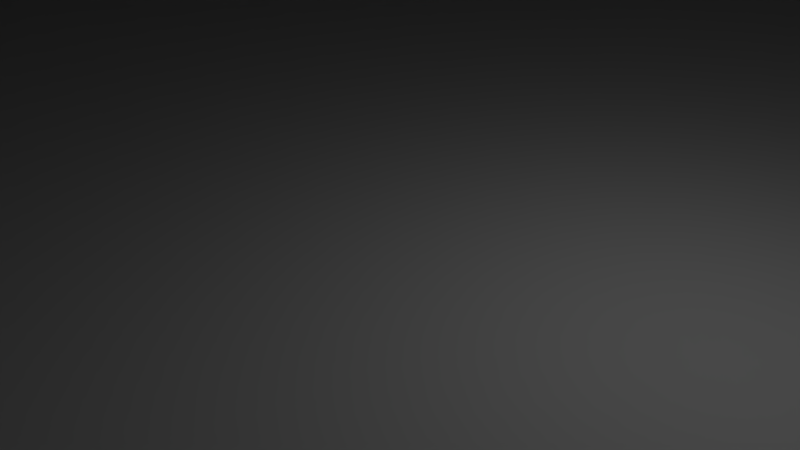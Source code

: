 # Source: champignon012.blend  (saved by Blender 2.69.0; exported with 4.5.12 LTS)
import bpy
from mathutils import Matrix  # noqa: F401  (used for matrix-valued properties, if any)

bpy.ops.wm.read_factory_settings(use_empty=True)
scene = bpy.context.scene
scene.name = 'Scene'

# ---- collections
col_collection_1 = bpy.data.collections.new('Collection 1'); scene.collection.children.link(col_collection_1)

# ---- materials (node trees are filled in below, after node groups)
mat_marron_orange = bpy.data.materials.new('marron_orange')
mat_marron_orange.alpha_threshold = 0.0
mat_marron_orange.use_transparent_shadow = False
mat_marron_orange.roughness = 0.5
mat_marron_orange.line_color = (0.0, 0.0, 0.0, 1.0)
mat_material_001 = bpy.data.materials.new('Material.001')
mat_material_001.alpha_threshold = 0.0
mat_material_001.use_transparent_shadow = False
mat_material_001.roughness = 0.5
mat_material_001.line_color = (0.0, 0.0, 0.0, 1.0)

# ---- material node trees

# ---- world
world_world = bpy.data.worlds.new('World'); scene.world = world_world
world_world.color = (0.05088, 0.05088, 0.05088)
world_world.use_sun_shadow = False
world_world.sun_shadow_jitter_overblur = 0.0
world_world.cycles.sampling_method = 'MANUAL'
world_world.cycles.sample_map_resolution = 256

# ---- cameras
cam_camera = bpy.data.cameras.new('Camera')
cam_camera.clip_end = 100.0
cam_camera.lens = 35.0
cam_camera.sensor_width = 32.0
cam_camera.sensor_height = 18.0
cam_camera.ortho_scale = 7.314
cam_camera.dof.focus_distance = 0.0
cam_camera.dof.aperture_fstop = 128.0

# ---- lights
light_lamp_001 = bpy.data.lights.new('Lamp.001', 'POINT')
light_lamp_001.transmission_factor = 0.0
light_lamp_001.cutoff_distance = 30.0
light_lamp_001.energy = 100.0
light_lamp_001.shadow_buffer_clip_start = 1.001
light_lamp_001.shadow_soft_size = 0.1
light_lamp_001.shadow_maximum_resolution = 0.006
light_lamp_001.use_absolute_resolution = True
light_lamp_001.cycles.use_multiple_importance_sampling = False
light_lamp = bpy.data.lights.new('Lamp', 'POINT')
light_lamp.transmission_factor = 0.0
light_lamp.cutoff_distance = 30.0
light_lamp.energy = 100.0
light_lamp.shadow_buffer_clip_start = 1.001
light_lamp.shadow_soft_size = 0.1
light_lamp.shadow_maximum_resolution = 0.006
light_lamp.use_absolute_resolution = True
light_lamp.cycles.use_multiple_importance_sampling = False

# ---- meshes
me_cube = bpy.data.meshes.new('Cube')
me_cube.from_pydata([(0.0, 3.557, 3.193), (0.694, 3.489, 3.193), (1.361, 3.287, 3.193), (1.976, 2.958, 3.193), (2.515, 2.515, 3.193), (2.958, 1.976, 3.193), (3.287, 1.361, 3.193), (3.489, 0.694, 3.193), (3.557, 2.686e-07, 3.193), (3.489, -0.694, 3.193), (3.287, -1.361, 3.193), (2.958, -1.976, 3.193), (2.515, -2.515, 3.193), (1.976, -2.958, 3.193), (1.361, -3.287, 3.193), (2.467e-07, 2.509, 6.888), (0.694, -3.489, 3.193), (-1.159e-06, -3.557, 3.193), (-0.694, -3.489, 3.193), (-1.361, -3.287, 3.193), (-1.976, -2.958, 3.193), (-2.515, -2.515, 3.193), (-2.958, -1.976, 3.193), (-3.287, -1.361, 3.193), (-3.489, -0.694, 3.193), (-3.557, 3.435e-06, 3.193), (-3.489, 0.694, 3.193), (-3.287, 1.361, 3.193), (-2.958, 1.976, 3.193), (-2.515, 2.515, 3.193), (-1.976, 2.958, 3.193), (-1.361, 3.287, 3.193), (-0.694, 3.489, 3.193), (5.304e-08, 3.068, 3.389), (0.5985, 3.009, 3.389), (1.174, 2.834, 3.389), (1.704, 2.551, 3.389), (2.169, 2.169, 3.389), (2.551, 1.704, 3.389), (2.834, 1.174, 3.389), (3.009, 0.5985, 3.389), (3.068, 3.627e-07, 3.389), (3.009, -0.5985, 3.389), (2.834, -1.174, 3.389), (2.551, -1.704, 3.389), (2.169, -2.169, 3.389), (1.704, -2.551, 3.389), (1.174, -2.834, 3.389), (0.5985, -3.009, 3.389), (-9.466e-07, -3.068, 3.389), (-0.5985, -3.009, 3.389), (-1.174, -2.834, 3.389), (-1.704, -2.551, 3.389), (-2.169, -2.169, 3.389), (-2.551, -1.704, 3.389), (-2.834, -1.174, 3.389), (-3.009, -0.5985, 3.389), (-3.068, 3.093e-06, 3.389), (-3.009, 0.5985, 3.389), (-2.834, 1.174, 3.389), (-2.551, 1.704, 3.389), (-2.169, 2.169, 3.389), (-1.704, 2.551, 3.389), (-1.174, 2.834, 3.389), (-0.5985, 3.009, 3.389), (1.76e-07, 6.758e-07, 5.912), (1.76e-07, 1.218, 5.912), (0.2376, 1.195, 5.912), (0.4661, 1.125, 5.912), (0.6767, 1.013, 5.912), (0.8613, 0.8613, 5.912), (1.013, 0.6767, 5.912), (1.125, 0.4661, 5.912), (1.195, 0.2376, 5.912), (1.218, 7.677e-07, 5.912), (1.195, -0.2376, 5.912), (1.125, -0.4661, 5.912), (1.013, -0.6767, 5.912), (0.8613, -0.8613, 5.912), (0.6767, -1.013, 5.912), (0.4661, -1.125, 5.912), (0.2376, -1.195, 5.912), (-2.209e-07, -1.218, 5.912), (-0.2376, -1.195, 5.912), (-0.4661, -1.125, 5.912), (-0.6767, -1.013, 5.912), (-0.8613, -0.8613, 5.912), (-1.013, -0.6767, 5.912), (-1.125, -0.4661, 5.912), (-1.195, -0.2376, 5.912), (-1.218, 1.852e-06, 5.912), (-1.195, 0.2376, 5.912), (-1.125, 0.4661, 5.912), (-1.013, 0.6767, 5.912), (-0.8613, 0.8613, 5.912), (-0.6767, 1.013, 5.912), (-0.4661, 1.125, 5.912), (-0.2376, 1.195, 5.912), (1.894e-07, 3.1, 6.206), (0.6049, 3.041, 6.206), (1.186, 2.864, 6.206), (1.723, 2.578, 6.206), (2.192, 2.192, 6.206), (2.578, 1.723, 6.206), (2.864, 1.186, 6.206), (3.041, 0.6049, 6.206), (3.1, 6.958e-07, 6.206), (3.041, -0.6049, 6.206), (2.864, -1.186, 6.206), (2.578, -1.723, 6.206), (2.192, -2.192, 6.206), (1.723, -2.578, 6.206), (1.186, -2.864, 6.206), (0.6049, -3.041, 6.206), (-8.209e-07, -3.1, 6.206), (-0.6049, -3.041, 6.206), (-1.186, -2.864, 6.206), (-1.723, -2.578, 6.206), (-2.192, -2.192, 6.206), (-2.578, -1.723, 6.206), (-2.864, -1.186, 6.206), (-3.041, -0.6049, 6.206), (-3.1, 3.456e-06, 6.206), (-3.041, 0.6049, 6.206), (-2.864, 1.186, 6.206), (-2.578, 1.723, 6.206), (-2.192, 2.192, 6.206), (-1.722, 2.578, 6.206), (-1.186, 2.864, 6.206), (-0.6049, 3.041, 6.206), (0.4895, 2.461, 6.888), (0.9602, 2.318, 6.888), (1.394, 2.086, 6.888), (1.774, 1.774, 6.888), (2.086, 1.394, 6.888), (2.318, 0.9602, 6.888), (2.461, 0.4895, 6.888), (2.509, 1.333e-06, 6.888), (2.461, -0.4895, 6.888), (2.318, -0.9602, 6.888), (2.086, -1.394, 6.888), (1.774, -1.774, 6.888), (1.394, -2.086, 6.888), (0.9602, -2.318, 6.888), (0.4895, -2.461, 6.888), (-5.709e-07, -2.509, 6.888), (-0.4895, -2.461, 6.888), (-0.9602, -2.318, 6.888), (-1.394, -2.086, 6.888), (-1.774, -1.774, 6.888), (-2.086, -1.394, 6.888), (-2.318, -0.9602, 6.888), (-2.461, -0.4895, 6.888), (-2.509, 3.566e-06, 6.888), (-2.461, 0.4895, 6.888), (-2.318, 0.9602, 6.888), (-2.086, 1.394, 6.888), (-1.774, 1.774, 6.888), (-1.394, 2.086, 6.888), (-0.9602, 2.318, 6.888), (-0.4895, 2.461, 6.888), (3.426e-07, 1.176, 7.623), (0.2295, 1.154, 7.623), (0.4501, 1.087, 7.623), (0.6534, 0.9779, 7.623), (0.8317, 0.8317, 7.623), (0.9779, 0.6534, 7.623), (1.087, 0.4501, 7.623), (1.154, 0.2295, 7.623), (1.176, 1.697e-06, 7.623), (1.154, -0.2295, 7.623), (1.087, -0.4501, 7.623), (0.9779, -0.6534, 7.623), (0.8317, -0.8317, 7.623), (0.6534, -0.9779, 7.623), (0.4501, -1.087, 7.623), (3.426e-07, 1.725e-06, 8.157), (0.2295, -1.154, 7.623), (-4.062e-08, -1.176, 7.623), (-0.2295, -1.154, 7.623), (-0.4501, -1.087, 7.623), (-0.6534, -0.9779, 7.623), (-0.8317, -0.8317, 7.623), (-0.9779, -0.6534, 7.623), (-1.087, -0.4501, 7.623), (-1.154, -0.2295, 7.623), (-1.176, 2.744e-06, 7.623), (-1.154, 0.2295, 7.623), (-1.087, 0.4501, 7.623), (-0.9779, 0.6534, 7.623), (-0.8317, 0.8317, 7.623), (-0.6534, 0.9779, 7.623), (-0.4501, 1.087, 7.623), (-0.2295, 1.154, 7.623), (-2.967, 0.0, 0.0), (-1.859, 0.0, 0.3569), (-0.9502, -6.485e-08, 0.9043), (-0.6402, -4.262e-07, 1.883), (-0.466, -3.816e-07, 6.0), (-2.91, 0.5789, 0.0), (-1.823, 0.3626, 0.3569), (-0.932, 0.1854, 0.9043), (-0.6279, 0.1249, 1.883), (-0.457, 0.0909, 6.0), (-2.742, 1.136, 0.0), (-1.717, 0.7113, 0.3569), (-0.8779, 0.3636, 0.9043), (-0.5915, 0.245, 1.883), (-0.4305, 0.1783, 6.0), (-2.467, 1.649, 0.0), (-1.545, 1.033, 0.3569), (-0.7901, 0.5279, 0.9043), (-0.5323, 0.3557, 1.883), (-0.3874, 0.2589, 6.0), (-2.098, 2.098, 0.0), (-1.314, 1.314, 0.3569), (-0.6719, 0.6719, 0.9043), (-0.4527, 0.4527, 1.883), (-0.3295, 0.3295, 6.0), (-1.649, 2.467, 0.0), (-1.033, 1.545, 0.3569), (-0.5279, 0.7901, 0.9043), (-0.3557, 0.5323, 1.883), (-0.2589, 0.3874, 6.0), (-3.405e-07, -2.117e-07, 6.0), (-1.136, 2.742, 0.0), (-0.7112, 1.717, 0.3569), (-0.3636, 0.8779, 0.9043), (-0.245, 0.5915, 1.883), (-0.1783, 0.4305, 6.0), (-0.5789, 2.91, 0.0), (-0.3626, 1.823, 0.3569), (-0.1854, 0.932, 0.9043), (-0.1249, 0.6279, 1.883), (-0.0909, 0.457, 6.0), (1.907e-06, 2.967, 0.0), (1.132e-06, 1.859, 0.3569), (5.513e-07, 0.9502, 0.9043), (-2.235e-08, 0.6402, 1.883), (-8.95e-08, 0.466, 6.0), (0.5789, 2.91, 0.0), (0.3626, 1.823, 0.3569), (0.1854, 0.932, 0.9043), (0.1249, 0.6279, 1.883), (0.0909, 0.457, 6.0), (1.136, 2.742, 0.0), (0.7113, 1.717, 0.3569), (0.3636, 0.8779, 0.9043), (0.245, 0.5915, 1.883), (0.1783, 0.4305, 6.0), (1.649, 2.467, 0.0), (1.033, 1.545, 0.3569), (0.5279, 0.7901, 0.9043), (0.3557, 0.5323, 1.883), (0.2589, 0.3874, 6.0), (2.098, 2.098, 0.0), (1.314, 1.314, 0.3569), (0.6719, 0.6719, 0.9043), (0.4527, 0.4527, 1.883), (0.3295, 0.3295, 6.0), (2.467, 1.649, 0.0), (1.545, 1.033, 0.3569), (0.7901, 0.5279, 0.9043), (0.5323, 0.3557, 1.883), (0.3874, 0.2589, 6.0), (2.742, 1.136, 0.0), (1.717, 0.7112, 0.3569), (0.8779, 0.3636, 0.9043), (0.5915, 0.245, 1.883), (0.4305, 0.1783, 6.0), (2.91, 0.5789, 0.0), (1.823, 0.3626, 0.3569), (0.932, 0.1854, 0.9043), (0.6279, 0.1249, 1.883), (0.457, 0.0909, 6.0), (2.967, -3.934e-06, 0.0), (1.859, -2.354e-06, 0.3569), (0.9502, -1.147e-06, 0.9043), (0.6402, -3.874e-07, 1.883), (0.466, -2.399e-07, 6.0), (2.91, -0.5789, 0.0), (1.823, -0.3626, 0.3569), (0.932, -0.1854, 0.9043), (0.6279, -0.1249, 1.883), (0.457, -0.0909, 6.0), (2.742, -1.136, 0.0), (1.717, -0.7113, 0.3569), (0.8779, -0.3636, 0.9043), (0.5915, -0.245, 1.883), (0.4305, -0.1783, 6.0), (2.467, -1.649, 0.0), (1.545, -1.033, 0.3569), (0.7901, -0.5279, 0.9043), (0.5323, -0.3557, 1.883), (0.3874, -0.2589, 6.0), (2.098, -2.098, 0.0), (1.314, -1.314, 0.3569), (0.6719, -0.6719, 0.9043), (0.4527, -0.4527, 1.883), (0.3295, -0.3295, 6.0), (1.649, -2.467, 0.0), (1.033, -1.545, 0.3569), (0.5279, -0.7901, 0.9043), (0.3557, -0.5323, 1.883), (0.2589, -0.3874, 6.0), (1.136, -2.742, 0.0), (0.7112, -1.717, 0.3569), (0.3636, -0.8779, 0.9043), (0.245, -0.5915, 1.883), (0.1783, -0.4305, 6.0), (0.0, 0.0, 0.0), (0.5789, -2.91, 0.0), (0.3626, -1.823, 0.3569), (0.1854, -0.932, 0.9043), (0.1249, -0.6279, 1.883), (0.0909, -0.457, 6.0), (-5.96e-06, -2.967, 0.0), (-3.487e-06, -1.859, 0.3569), (-1.743e-06, -0.9502, 0.9043), (-7.227e-07, -0.6402, 1.883), (-5.772e-07, -0.466, 6.0), (-0.5789, -2.91, 0.0), (-0.3626, -1.823, 0.3569), (-0.1854, -0.932, 0.9043), (-0.1249, -0.6279, 1.883), (-0.0909, -0.457, 6.0), (-1.136, -2.742, 0.0), (-0.7113, -1.717, 0.3569), (-0.3636, -0.8779, 0.9043), (-0.245, -0.5915, 1.883), (-0.1783, -0.4305, 6.0), (-1.649, -2.467, 0.0), (-1.033, -1.545, 0.3569), (-0.5279, -0.7901, 0.9043), (-0.3557, -0.5323, 1.883), (-0.2589, -0.3874, 6.0), (-2.098, -2.098, 0.0), (-1.314, -1.314, 0.3569), (-0.6719, -0.6719, 0.9043), (-0.4527, -0.4527, 1.883), (-0.3295, -0.3295, 6.0), (-2.467, -1.649, 0.0), (-1.545, -1.033, 0.3569), (-0.7901, -0.5279, 0.9043), (-0.5323, -0.3557, 1.883), (-0.3874, -0.2589, 6.0), (-2.742, -1.136, 0.0), (-1.717, -0.7112, 0.3569), (-0.8779, -0.3636, 0.9043), (-0.5915, -0.245, 1.883), (-0.4305, -0.1783, 6.0), (-2.91, -0.5789, 0.0), (-1.823, -0.3626, 0.3569), (-0.932, -0.1854, 0.9043), (-0.6279, -0.1249, 1.883), (-0.457, -0.0909, 6.0)], [], [(6, 7, 40, 39), (23, 24, 56, 55), (7, 8, 41, 40), (24, 25, 57, 56), (8, 9, 42, 41), (25, 26, 58, 57), (14, 16, 48, 47), (9, 10, 43, 42), (26, 27, 59, 58), (32, 0, 33, 64), (16, 17, 49, 48), (10, 11, 44, 43), (27, 28, 60, 59), (11, 12, 45, 44), (0, 1, 34, 33), (17, 18, 50, 49), (28, 29, 61, 60), (12, 13, 46, 45), (1, 2, 35, 34), (18, 19, 51, 50), (29, 30, 62, 61), (13, 14, 47, 46), (2, 3, 36, 35), (19, 20, 52, 51), (30, 31, 63, 62), (3, 4, 37, 36), (20, 21, 53, 52), (31, 32, 64, 63), (4, 5, 38, 37), (21, 22, 54, 53), (5, 6, 39, 38), (22, 23, 55, 54), (17, 16, 113, 114), (11, 10, 108, 109), (28, 27, 124, 125), (12, 11, 109, 110), (1, 0, 98, 99), (18, 17, 114, 115), (29, 28, 125, 126), (13, 12, 110, 111), (2, 1, 99, 100), (19, 18, 115, 116), (30, 29, 126, 127), (14, 13, 111, 112), (3, 2, 100, 101), (20, 19, 116, 117), (31, 30, 127, 128), (4, 3, 101, 102), (21, 20, 117, 118), (32, 31, 128, 129), (5, 4, 102, 103), (22, 21, 118, 119), (6, 5, 103, 104), (23, 22, 119, 120), (7, 6, 104, 105), (24, 23, 120, 121), (8, 7, 105, 106), (25, 24, 121, 122), (9, 8, 106, 107), (26, 25, 122, 123), (16, 14, 112, 113), (10, 9, 107, 108), (27, 26, 123, 124), (0, 32, 129, 98), (46, 47, 80, 79), (35, 36, 69, 68), (57, 58, 91, 90), (47, 48, 81, 80), (36, 37, 70, 69), (58, 59, 92, 91), (64, 33, 66, 97), (48, 49, 82, 81), (37, 38, 71, 70), (59, 60, 93, 92), (38, 39, 72, 71), (49, 50, 83, 82), (60, 61, 94, 93), (39, 40, 73, 72), (50, 51, 84, 83), (61, 62, 95, 94), (40, 41, 74, 73), (51, 52, 85, 84), (62, 63, 96, 95), (41, 42, 75, 74), (52, 53, 86, 85), (63, 64, 97, 96), (42, 43, 76, 75), (53, 54, 87, 86), (43, 44, 77, 76), (54, 55, 88, 87), (44, 45, 78, 77), (33, 34, 67, 66), (55, 56, 89, 88), (45, 46, 79, 78), (34, 35, 68, 67), (56, 57, 90, 89), (65, 66, 67), (65, 67, 68), (65, 68, 69), (65, 69, 70), (65, 70, 71), (65, 71, 72), (65, 72, 73), (65, 73, 74), (65, 74, 75), (65, 75, 76), (65, 76, 77), (65, 77, 78), (65, 78, 79), (65, 79, 80), (65, 80, 81), (65, 81, 82), (65, 82, 83), (65, 83, 84), (65, 84, 85), (65, 85, 86), (65, 86, 87), (65, 87, 88), (65, 88, 89), (65, 89, 90), (65, 90, 91), (65, 91, 92), (65, 92, 93), (65, 93, 94), (65, 94, 95), (65, 95, 96), (65, 96, 97), (65, 97, 66), (106, 105, 136, 137), (116, 115, 146, 147), (127, 126, 157, 158), (108, 107, 138, 139), (118, 117, 148, 149), (129, 128, 159, 160), (110, 109, 140, 141), (99, 98, 15, 130), (120, 119, 150, 151), (112, 111, 142, 143), (101, 100, 131, 132), (122, 121, 152, 153), (113, 112, 143, 144), (103, 102, 133, 134), (124, 123, 154, 155), (105, 104, 135, 136), (115, 114, 145, 146), (126, 125, 156, 157), (107, 106, 137, 138), (117, 116, 147, 148), (128, 127, 158, 159), (109, 108, 139, 140), (119, 118, 149, 150), (98, 129, 160, 15), (111, 110, 141, 142), (100, 99, 130, 131), (121, 120, 151, 152), (102, 101, 132, 133), (123, 122, 153, 154), (114, 113, 144, 145), (104, 103, 134, 135), (125, 124, 155, 156), (145, 144, 177, 178), (135, 134, 166, 167), (156, 155, 188, 189), (137, 136, 168, 169), (147, 146, 179, 180), (158, 157, 190, 191), (139, 138, 170, 171), (149, 148, 181, 182), (160, 159, 192, 193), (141, 140, 172, 173), (130, 15, 161, 162), (151, 150, 183, 184), (143, 142, 174, 175), (132, 131, 163, 164), (153, 152, 185, 186), (144, 143, 175, 177), (134, 133, 165, 166), (155, 154, 187, 188), (136, 135, 167, 168), (146, 145, 178, 179), (157, 156, 189, 190), (138, 137, 169, 170), (148, 147, 180, 181), (159, 158, 191, 192), (140, 139, 171, 172), (150, 149, 182, 183), (15, 160, 193, 161), (142, 141, 173, 174), (131, 130, 162, 163), (152, 151, 184, 185), (133, 132, 164, 165), (154, 153, 186, 187), (161, 176, 162), (162, 176, 163), (163, 176, 164), (164, 176, 165), (165, 176, 166), (166, 176, 167), (167, 176, 168), (168, 176, 169), (169, 176, 170), (170, 176, 171), (171, 176, 172), (172, 176, 173), (173, 176, 174), (174, 176, 175), (175, 176, 177), (177, 176, 178), (178, 176, 179), (179, 176, 180), (180, 176, 181), (181, 176, 182), (182, 176, 183), (183, 176, 184), (184, 176, 185), (185, 176, 186), (186, 176, 187), (187, 176, 188), (188, 176, 189), (189, 176, 190), (190, 176, 191), (191, 176, 192), (192, 176, 193), (193, 176, 161), (197, 198, 203, 202), (196, 197, 202, 201), (195, 196, 201, 200), (194, 195, 200, 199), (202, 203, 208, 207), (201, 202, 207, 206), (200, 201, 206, 205), (199, 200, 205, 204), (207, 208, 213, 212), (206, 207, 212, 211), (205, 206, 211, 210), (204, 205, 210, 209), (212, 213, 218, 217), (211, 212, 217, 216), (210, 211, 216, 215), (209, 210, 215, 214), (217, 218, 223, 222), (216, 217, 222, 221), (215, 216, 221, 220), (214, 215, 220, 219), (222, 223, 229, 228), (221, 222, 228, 227), (220, 221, 227, 226), (219, 220, 226, 225), (228, 229, 234, 233), (227, 228, 233, 232), (226, 227, 232, 231), (225, 226, 231, 230), (233, 234, 239, 238), (232, 233, 238, 237), (231, 232, 237, 236), (230, 231, 236, 235), (238, 239, 244, 243), (237, 238, 243, 242), (236, 237, 242, 241), (235, 236, 241, 240), (243, 244, 249, 248), (242, 243, 248, 247), (241, 242, 247, 246), (240, 241, 246, 245), (248, 249, 254, 253), (247, 248, 253, 252), (246, 247, 252, 251), (245, 246, 251, 250), (253, 254, 259, 258), (252, 253, 258, 257), (251, 252, 257, 256), (250, 251, 256, 255), (258, 259, 264, 263), (257, 258, 263, 262), (256, 257, 262, 261), (255, 256, 261, 260), (263, 264, 269, 268), (262, 263, 268, 267), (261, 262, 267, 266), (260, 261, 266, 265), (268, 269, 274, 273), (267, 268, 273, 272), (266, 267, 272, 271), (265, 266, 271, 270), (273, 274, 279, 278), (272, 273, 278, 277), (271, 272, 277, 276), (270, 271, 276, 275), (278, 279, 284, 283), (277, 278, 283, 282), (276, 277, 282, 281), (275, 276, 281, 280), (283, 284, 289, 288), (282, 283, 288, 287), (281, 282, 287, 286), (280, 281, 286, 285), (288, 289, 294, 293), (287, 288, 293, 292), (286, 287, 292, 291), (285, 286, 291, 290), (293, 294, 299, 298), (292, 293, 298, 297), (291, 292, 297, 296), (290, 291, 296, 295), (298, 299, 304, 303), (297, 298, 303, 302), (296, 297, 302, 301), (295, 296, 301, 300), (303, 304, 309, 308), (302, 303, 308, 307), (301, 302, 307, 306), (300, 301, 306, 305), (308, 309, 315, 314), (307, 308, 314, 313), (306, 307, 313, 312), (305, 306, 312, 311), (314, 315, 320, 319), (313, 314, 319, 318), (312, 313, 318, 317), (311, 312, 317, 316), (319, 320, 325, 324), (318, 319, 324, 323), (317, 318, 323, 322), (316, 317, 322, 321), (324, 325, 330, 329), (323, 324, 329, 328), (322, 323, 328, 327), (321, 322, 327, 326), (329, 330, 335, 334), (328, 329, 334, 333), (327, 328, 333, 332), (326, 327, 332, 331), (334, 335, 340, 339), (333, 334, 339, 338), (332, 333, 338, 337), (331, 332, 337, 336), (339, 340, 345, 344), (338, 339, 344, 343), (337, 338, 343, 342), (336, 337, 342, 341), (344, 345, 350, 349), (343, 344, 349, 348), (342, 343, 348, 347), (341, 342, 347, 346), (349, 350, 355, 354), (348, 349, 354, 353), (347, 348, 353, 352), (346, 347, 352, 351), (198, 224, 203), (310, 194, 199), (203, 224, 208), (310, 199, 204), (208, 224, 213), (310, 204, 209), (213, 224, 218), (310, 209, 214), (218, 224, 223), (310, 214, 219), (223, 224, 229), (310, 219, 225), (229, 224, 234), (310, 225, 230), (234, 224, 239), (310, 230, 235), (239, 224, 244), (310, 235, 240), (244, 224, 249), (310, 240, 245), (249, 224, 254), (310, 245, 250), (254, 224, 259), (310, 250, 255), (259, 224, 264), (310, 255, 260), (264, 224, 269), (310, 260, 265), (269, 224, 274), (310, 265, 270), (274, 224, 279), (310, 270, 275), (279, 224, 284), (310, 275, 280), (284, 224, 289), (310, 280, 285), (289, 224, 294), (310, 285, 290), (294, 224, 299), (310, 290, 295), (299, 224, 304), (310, 295, 300), (304, 224, 309), (310, 300, 305), (309, 224, 315), (310, 305, 311), (315, 224, 320), (310, 311, 316), (320, 224, 325), (310, 316, 321), (325, 224, 330), (310, 321, 326), (330, 224, 335), (310, 326, 331), (335, 224, 340), (310, 331, 336), (340, 224, 345), (310, 336, 341), (345, 224, 350), (310, 341, 346), (350, 224, 355), (310, 346, 351), (355, 224, 198), (354, 355, 198, 197), (353, 354, 197, 196), (352, 353, 196, 195), (351, 352, 195, 194), (310, 351, 194)])
me_cube.polygons.foreach_set('use_smooth', [True] * 416)
me_cube.polygons.foreach_set('material_index', [1, 1, 1, 1, 1, 1, 1, 1, 1, 1, 1, 1, 1, 1, 1, 1, 1, 1, 1, 1, 1, 1, 1, 1, 1, 1, 1, 1, 1, 1, 1, 1, 1, 1, 1, 1, 1, 1, 1, 1, 1, 1, 1, 1, 1, 1, 1, 1, 1, 1, 1, 1, 1, 1, 1, 1, 1, 1, 1, 1, 1, 1, 1, 1, 1, 1, 1, 1, 1, 1, 1, 1, 1, 1, 1, 1, 1, 1, 1, 1, 1, 1, 1, 1, 1, 1, 1, 1, 1, 1, 1, 1, 1, 1, 1, 1, 1, 1, 1, 1, 1, 1, 1, 1, 1, 1, 1, 1, 1, 1, 1, 1, 1, 1, 1, 1, 1, 1, 1, 1, 1, 1, 1, 1, 1, 1, 1, 1, 1, 1, 1, 1, 1, 1, 1, 1, 1, 1, 1, 1, 1, 1, 1, 1, 1, 1, 1, 1, 1, 1, 1, 1, 1, 1, 1, 1, 1, 1, 1, 1, 1, 1, 1, 1, 1, 1, 1, 1, 1, 1, 1, 1, 1, 1, 1, 1, 1, 1, 1, 1, 1, 1, 1, 1, 1, 1, 1, 1, 1, 1, 1, 1, 1, 1, 1, 1, 1, 1, 1, 1, 1, 1, 1, 1, 1, 1, 1, 1, 1, 1, 1, 1, 1, 1, 1, 1, 1, 1, 1, 1, 1, 1, 1, 1, 0, 0, 0, 0, 0, 0, 0, 0, 0, 0, 0, 0, 0, 0, 0, 0, 0, 0, 0, 0, 0, 0, 0, 0, 0, 0, 0, 0, 0, 0, 0, 0, 0, 0, 0, 0, 0, 0, 0, 0, 0, 0, 0, 0, 0, 0, 0, 0, 0, 0, 0, 0, 0, 0, 0, 0, 0, 0, 0, 0, 0, 0, 0, 0, 0, 0, 0, 0, 0, 0, 0, 0, 0, 0, 0, 0, 0, 0, 0, 0, 0, 0, 0, 0, 0, 0, 0, 0, 0, 0, 0, 0, 0, 0, 0, 0, 0, 0, 0, 0, 0, 0, 0, 0, 0, 0, 0, 0, 0, 0, 0, 0, 0, 0, 0, 0, 0, 0, 0, 0, 0, 0, 0, 0, 0, 0, 0, 0, 0, 0, 0, 0, 0, 0, 0, 0, 0, 0, 0, 0, 0, 0, 0, 0, 0, 0, 0, 0, 0, 0, 0, 0, 0, 0, 0, 0, 0, 0, 0, 0, 0, 0, 0, 0, 0, 0, 0, 0, 0, 0, 0, 0, 0, 0, 0, 0, 0, 0, 0, 0, 0, 0, 0, 0, 0, 0, 0, 0, 0, 0, 0, 0])
_uv = me_cube.uv_layers.new(name='UVMap')
_uv.uv.foreach_set('vector', [0.06864, 0.4652, 0.08503, 0.3827, 0.1412, 0.3999, 0.127, 0.471, 0.9218, 0.5492, 0.9054, 0.6316, 0.8487, 0.6145, 0.8628, 0.5434, 0.08503, 0.3827, 0.1172, 0.3051, 0.1689, 0.3329, 0.1412, 0.3999, 0.9054, 0.6316, 0.8733, 0.7093, 0.821, 0.6815, 0.8487, 0.6145, 0.1172, 0.3051, 0.1639, 0.2352, 0.2092, 0.2727, 0.1689, 0.3329, 0.8733, 0.7093, 0.8266, 0.7791, 0.7807, 0.7417, 0.821, 0.6815, 0.5372, 0.08056, 0.6197, 0.09696, 0.6023, 0.1534, 0.5312, 0.1393, 0.1639, 0.2352, 0.2233, 0.1758, 0.2604, 0.2214, 0.2092, 0.2727, 0.8266, 0.7791, 0.7672, 0.8386, 0.7295, 0.793, 0.7807, 0.7417, 0.3708, 0.9174, 0.2932, 0.8853, 0.3207, 0.8332, 0.3876, 0.861, 0.6197, 0.09696, 0.6973, 0.1291, 0.6692, 0.1811, 0.6023, 0.1534, 0.2233, 0.1758, 0.2932, 0.1291, 0.3207, 0.1811, 0.2604, 0.2214, 0.7672, 0.8386, 0.6973, 0.8853, 0.6692, 0.8332, 0.7295, 0.793, 0.2932, 0.1291, 0.3708, 0.09696, 0.3876, 0.1534, 0.3207, 0.1811, 0.2932, 0.8853, 0.2233, 0.8386, 0.2604, 0.793, 0.3207, 0.8332, 0.6973, 0.1291, 0.7672, 0.1758, 0.7295, 0.2214, 0.6692, 0.1811, 0.6973, 0.8853, 0.6197, 0.9174, 0.6023, 0.861, 0.6692, 0.8332, 0.3708, 0.09696, 0.4532, 0.08056, 0.4587, 0.1393, 0.3876, 0.1534, 0.2233, 0.8386, 0.1639, 0.7791, 0.2092, 0.7417, 0.2604, 0.793, 0.7672, 0.1758, 0.8266, 0.2352, 0.7807, 0.2726, 0.7295, 0.2214, 0.6197, 0.9174, 0.5372, 0.9338, 0.5312, 0.8751, 0.6023, 0.861, 0.4532, 0.08056, 0.5372, 0.08056, 0.5312, 0.1393, 0.4587, 0.1393, 0.1639, 0.7791, 0.1172, 0.7093, 0.1689, 0.6815, 0.2092, 0.7417, 0.8266, 0.2352, 0.8733, 0.3051, 0.821, 0.3329, 0.7807, 0.2726, 0.5372, 0.9338, 0.4532, 0.9338, 0.4587, 0.8751, 0.5312, 0.8751, 0.1172, 0.7093, 0.08503, 0.6316, 0.1412, 0.6145, 0.1689, 0.6815, 0.8733, 0.3051, 0.9054, 0.3827, 0.8487, 0.3999, 0.821, 0.3329, 0.4532, 0.9338, 0.3708, 0.9174, 0.3876, 0.861, 0.4587, 0.8751, 0.08503, 0.6316, 0.06864, 0.5492, 0.127, 0.5434, 0.1412, 0.6145, 0.9054, 0.3827, 0.9218, 0.4652, 0.8628, 0.471, 0.8487, 0.3999, 0.06864, 0.5492, 0.06864, 0.4652, 0.127, 0.471, 0.127, 0.5434, 0.9218, 0.4652, 0.9218, 0.5492, 0.8628, 0.5434, 0.8628, 0.471, 0.5802, 0.2214, 0.6108, 0.2979, 0.5186, 0.3188, 0.4932, 0.2552, 0.5802, 0.6198, 0.5358, 0.6887, 0.4563, 0.6432, 0.4932, 0.586, 0.6628, 0.2214, 0.6977, 0.1525, 0.8041, 0.198, 0.7751, 0.2552, 0.6108, 0.5433, 0.5802, 0.6198, 0.4932, 0.586, 0.5186, 0.5224, 0.6977, 0.6887, 0.6628, 0.6198, 0.7751, 0.586, 0.8041, 0.6432, 0.5358, 0.1525, 0.5802, 0.2214, 0.4932, 0.2552, 0.4563, 0.198, 0.6387, 0.2979, 0.6628, 0.2214, 0.7751, 0.2552, 0.7551, 0.3188, 0.6264, 0.462, 0.6108, 0.5433, 0.5186, 0.5224, 0.5316, 0.455, 0.7422, 0.7473, 0.6977, 0.6887, 0.8041, 0.6432, 0.841, 0.6918, 0.4793, 0.0939, 0.5358, 0.1525, 0.4563, 0.198, 0.4094, 0.1494, 0.6264, 0.3792, 0.6387, 0.2979, 0.7551, 0.3188, 0.7449, 0.3862, 0.6264, 0.3792, 0.6264, 0.462, 0.5316, 0.455, 0.5316, 0.3862, 0.7945, 0.7933, 0.7422, 0.7473, 0.841, 0.6918, 0.8844, 0.73, 0.4128, 0.04787, 0.4793, 0.0939, 0.4094, 0.1494, 0.3542, 0.1112, 0.6264, 0.462, 0.6264, 0.3792, 0.7449, 0.3862, 0.7449, 0.455, 0.8526, 0.825, 0.7945, 0.7933, 0.8844, 0.73, 0.9327, 0.7563, 0.3389, 0.01616, 0.4128, 0.04787, 0.3542, 0.1112, 0.2929, 0.08488, 0.6387, 0.5433, 0.6264, 0.462, 0.7449, 0.455, 0.7551, 0.5224, 0.9144, 0.8412, 0.8526, 0.825, 0.9327, 0.7563, 0.9839, 0.7697, 0.2605, 0.0, 0.3389, 0.01616, 0.2929, 0.08488, 0.2278, 0.07147, 0.2605, 0.8412, 0.1806, 0.8412, 0.1615, 0.7697, 0.2278, 0.7697, 0.1806, 5.038e-08, 0.2605, 0.0, 0.2278, 0.07147, 0.1615, 0.07147, 0.3389, 0.825, 0.2605, 0.8412, 0.2278, 0.7697, 0.2929, 0.7563, 0.8526, 0.01616, 0.9144, 0.0, 0.9839, 0.07147, 0.9327, 0.08488, 0.4128, 0.7933, 0.3389, 0.825, 0.2929, 0.7563, 0.3542, 0.73, 0.7945, 0.04787, 0.8526, 0.01616, 0.9327, 0.08488, 0.8844, 0.1112, 0.4793, 0.7473, 0.4128, 0.7933, 0.3542, 0.73, 0.4094, 0.6918, 0.7422, 0.0939, 0.7945, 0.04787, 0.8844, 0.1112, 0.841, 0.1494, 0.6108, 0.2979, 0.6264, 0.3792, 0.5316, 0.3862, 0.5186, 0.3188, 0.5358, 0.6887, 0.4793, 0.7473, 0.4094, 0.6918, 0.4563, 0.6432, 0.6977, 0.1525, 0.7422, 0.0939, 0.841, 0.1494, 0.8041, 0.198, 0.6628, 0.6198, 0.6387, 0.5433, 0.7551, 0.5224, 0.7751, 0.586, 0.4587, 0.1393, 0.5312, 0.1393, 0.5088, 0.3611, 0.48, 0.3611, 0.2092, 0.7417, 0.1689, 0.6815, 0.365, 0.5764, 0.3809, 0.6003, 0.821, 0.6815, 0.7807, 0.7417, 0.6079, 0.6003, 0.6239, 0.5764, 0.5312, 0.1393, 0.6023, 0.1534, 0.537, 0.3667, 0.5088, 0.3611, 0.1689, 0.6815, 0.1412, 0.6145, 0.3539, 0.5498, 0.365, 0.5764, 0.7807, 0.7417, 0.7295, 0.793, 0.5875, 0.6207, 0.6079, 0.6003, 0.3876, 0.861, 0.3207, 0.8332, 0.4252, 0.6366, 0.4518, 0.6477, 0.6023, 0.1534, 0.6692, 0.1811, 0.5636, 0.3777, 0.537, 0.3667, 0.1412, 0.6145, 0.127, 0.5434, 0.3483, 0.5216, 0.3539, 0.5498, 0.7295, 0.793, 0.6692, 0.8332, 0.5636, 0.6366, 0.5875, 0.6207, 0.127, 0.5434, 0.127, 0.471, 0.3483, 0.4928, 0.3483, 0.5216, 0.6692, 0.1811, 0.7295, 0.2214, 0.5875, 0.3937, 0.5636, 0.3777, 0.6692, 0.8332, 0.6023, 0.861, 0.537, 0.6477, 0.5636, 0.6366, 0.127, 0.471, 0.1412, 0.3999, 0.3539, 0.4646, 0.3483, 0.4928, 0.7295, 0.2214, 0.7807, 0.2726, 0.6079, 0.4141, 0.5875, 0.3937, 0.6023, 0.861, 0.5312, 0.8751, 0.5088, 0.6533, 0.537, 0.6477, 0.1412, 0.3999, 0.1689, 0.3329, 0.365, 0.438, 0.3539, 0.4646, 0.7807, 0.2726, 0.821, 0.3329, 0.6239, 0.438, 0.6079, 0.4141, 0.5312, 0.8751, 0.4587, 0.8751, 0.48, 0.6533, 0.5088, 0.6533, 0.1689, 0.3329, 0.2092, 0.2727, 0.3809, 0.4141, 0.365, 0.438, 0.821, 0.3329, 0.8487, 0.3999, 0.6349, 0.4646, 0.6239, 0.438, 0.4587, 0.8751, 0.3876, 0.861, 0.4518, 0.6477, 0.48, 0.6533, 0.2092, 0.2727, 0.2604, 0.2214, 0.4013, 0.3937, 0.3809, 0.4141, 0.8487, 0.3999, 0.8628, 0.471, 0.6405, 0.4928, 0.6349, 0.4646, 0.2604, 0.2214, 0.3207, 0.1811, 0.4252, 0.3777, 0.4013, 0.3937, 0.8628, 0.471, 0.8628, 0.5434, 0.6405, 0.5216, 0.6405, 0.4928, 0.3207, 0.1811, 0.3876, 0.1534, 0.4518, 0.3667, 0.4252, 0.3777, 0.3207, 0.8332, 0.2604, 0.793, 0.4013, 0.6207, 0.4252, 0.6366, 0.8628, 0.5434, 0.8487, 0.6145, 0.6349, 0.5498, 0.6405, 0.5216, 0.3876, 0.1534, 0.4587, 0.1393, 0.48, 0.3611, 0.4518, 0.3667, 0.2604, 0.793, 0.2092, 0.7417, 0.3809, 0.6003, 0.4013, 0.6207, 0.8487, 0.6145, 0.821, 0.6815, 0.6239, 0.5764, 0.6349, 0.5498, 0.4944, 0.5072, 0.4252, 0.6366, 0.4013, 0.6207, 0.4944, 0.5072, 0.4013, 0.6207, 0.3809, 0.6003, 0.4944, 0.5072, 0.3809, 0.6003, 0.365, 0.5764, 0.4944, 0.5072, 0.365, 0.5764, 0.3539, 0.5498, 0.4944, 0.5072, 0.3539, 0.5498, 0.3483, 0.5216, 0.4944, 0.5072, 0.3483, 0.5216, 0.3483, 0.4928, 0.4944, 0.5072, 0.3483, 0.4928, 0.3539, 0.4646, 0.4944, 0.5072, 0.3539, 0.4646, 0.365, 0.438, 0.4944, 0.5072, 0.365, 0.438, 0.3809, 0.4141, 0.4944, 0.5072, 0.3809, 0.4141, 0.4013, 0.3937, 0.4944, 0.5072, 0.4013, 0.3937, 0.4252, 0.3777, 0.4944, 0.5072, 0.4252, 0.3777, 0.4518, 0.3667, 0.4944, 0.5072, 0.4518, 0.3667, 0.48, 0.3611, 0.4944, 0.5072, 0.48, 0.3611, 0.5088, 0.3611, 0.4944, 0.5072, 0.5088, 0.3611, 0.537, 0.3667, 0.4944, 0.5072, 0.537, 0.3667, 0.5636, 0.3777, 0.4944, 0.5072, 0.5636, 0.3777, 0.5875, 0.3937, 0.4944, 0.5072, 0.5875, 0.3937, 0.6079, 0.4141, 0.4944, 0.5072, 0.6079, 0.4141, 0.6239, 0.438, 0.4944, 0.5072, 0.6239, 0.438, 0.6349, 0.4646, 0.4944, 0.5072, 0.6349, 0.4646, 0.6405, 0.4928, 0.4944, 0.5072, 0.6405, 0.4928, 0.6405, 0.5216, 0.4944, 0.5072, 0.6405, 0.5216, 0.6349, 0.5498, 0.4944, 0.5072, 0.6349, 0.5498, 0.6239, 0.5764, 0.4944, 0.5072, 0.6239, 0.5764, 0.6079, 0.6003, 0.4944, 0.5072, 0.6079, 0.6003, 0.5875, 0.6207, 0.4944, 0.5072, 0.5875, 0.6207, 0.5636, 0.6366, 0.4944, 0.5072, 0.5636, 0.6366, 0.537, 0.6477, 0.4944, 0.5072, 0.537, 0.6477, 0.5088, 0.6533, 0.4944, 0.5072, 0.5088, 0.6533, 0.48, 0.6533, 0.4944, 0.5072, 0.48, 0.6533, 0.4518, 0.6477, 0.4944, 0.5072, 0.4518, 0.6477, 0.4252, 0.6366, 0.3542, 0.73, 0.2929, 0.7563, 0.2231, 0.5927, 0.2546, 0.5792, 0.4094, 0.1494, 0.4563, 0.198, 0.3069, 0.3065, 0.2829, 0.2816, 0.7449, 0.3862, 0.7551, 0.3188, 0.9337, 0.3684, 0.9285, 0.403, 0.4563, 0.6432, 0.4094, 0.6918, 0.2829, 0.5596, 0.3069, 0.5347, 0.2929, 0.08488, 0.3542, 0.1112, 0.2546, 0.262, 0.2231, 0.2485, 0.7551, 0.5224, 0.7449, 0.455, 0.9285, 0.4382, 0.9337, 0.4728, 0.5186, 0.5224, 0.4932, 0.586, 0.3258, 0.5054, 0.3388, 0.4728, 0.8041, 0.6432, 0.7751, 0.586, 0.9439, 0.5054, 0.9588, 0.5347, 0.1615, 0.07147, 0.2278, 0.07147, 0.1898, 0.2416, 0.1557, 0.2416, 0.5316, 0.3862, 0.5316, 0.455, 0.3455, 0.4382, 0.3455, 0.403, 0.8844, 0.73, 0.841, 0.6918, 0.9777, 0.5596, 1.0, 0.5792, 0.03508, 0.1112, 0.09639, 0.08488, 0.1224, 0.2485, 0.09092, 0.262, 0.5186, 0.3188, 0.5316, 0.3862, 0.3455, 0.403, 0.3388, 0.3684, 0.1615, 0.7697, 0.09639, 0.7563, 0.1224, 0.5927, 0.1557, 0.5996, 0.8041, 0.198, 0.841, 0.1494, 0.9777, 0.2816, 0.9588, 0.3065, 0.2929, 0.7563, 0.2278, 0.7697, 0.1898, 0.5996, 0.2231, 0.5927, 0.4563, 0.198, 0.4932, 0.2552, 0.3258, 0.3358, 0.3069, 0.3065, 0.7551, 0.3188, 0.7751, 0.2552, 0.9439, 0.3358, 0.9337, 0.3684, 0.4094, 0.6918, 0.3542, 0.73, 0.2546, 0.5792, 0.2829, 0.5596, 0.3542, 0.1112, 0.4094, 0.1494, 0.2829, 0.2816, 0.2546, 0.262, 0.7449, 0.455, 0.7449, 0.3862, 0.9285, 0.403, 0.9285, 0.4382, 0.4932, 0.586, 0.4563, 0.6432, 0.3069, 0.5347, 0.3258, 0.5054, 0.2278, 0.07147, 0.2929, 0.08488, 0.2231, 0.2485, 0.1898, 0.2416, 0.7751, 0.586, 0.7551, 0.5224, 0.9337, 0.4728, 0.9439, 0.5054, 0.5316, 0.455, 0.5186, 0.5224, 0.3388, 0.4728, 0.3455, 0.4382, 0.841, 0.6918, 0.8041, 0.6432, 0.9588, 0.5347, 0.9777, 0.5596, 0.09639, 0.08488, 0.1615, 0.07147, 0.1557, 0.2416, 0.1224, 0.2485, 0.09639, 0.7563, 0.03508, 0.73, 0.09092, 0.5792, 0.1224, 0.5927, 0.841, 0.1494, 0.8844, 0.1112, 1.0, 0.262, 0.9777, 0.2816, 0.4932, 0.2552, 0.5186, 0.3188, 0.3388, 0.3684, 0.3258, 0.3358, 0.2278, 0.7697, 0.1615, 0.7697, 0.1557, 0.5996, 0.1898, 0.5996, 0.7751, 0.2552, 0.8041, 0.198, 0.9588, 0.3065, 0.9439, 0.3358, 0.3258, 0.3358, 0.3388, 0.3684, 0.3388, 0.3684, 0.3258, 0.3358, 0.1898, 0.5996, 0.1557, 0.5996, 0.1557, 0.5996, 0.1898, 0.5996, 0.9439, 0.3358, 0.9588, 0.3065, 0.9588, 0.3065, 0.9439, 0.3358, 0.2546, 0.5792, 0.2231, 0.5927, 0.2231, 0.5927, 0.2546, 0.5792, 0.2829, 0.2816, 0.3069, 0.3065, 0.3069, 0.3065, 0.2829, 0.2816, 0.9285, 0.403, 0.9337, 0.3684, 0.9337, 0.3684, 0.9285, 0.403, 0.3069, 0.5347, 0.2829, 0.5596, 0.2829, 0.5596, 0.3069, 0.5347, 0.2231, 0.2485, 0.2546, 0.262, 0.2546, 0.262, 0.2231, 0.2485, 0.9337, 0.4728, 0.9285, 0.4382, 0.9285, 0.4382, 0.9337, 0.4728, 0.3388, 0.4728, 0.3258, 0.5054, 0.3258, 0.5054, 0.3388, 0.4728, 0.9588, 0.5347, 0.9439, 0.5054, 0.9439, 0.5054, 0.9588, 0.5347, 0.1557, 0.2416, 0.1898, 0.2416, 0.1898, 0.2416, 0.1557, 0.2416, 0.3455, 0.403, 0.3455, 0.4382, 0.3455, 0.4382, 0.3455, 0.403, 1.0, 0.5792, 0.9777, 0.5596, 0.9777, 0.5596, 1.0, 0.5792, 0.09092, 0.262, 0.1224, 0.2485, 0.1224, 0.2485, 0.09092, 0.262, 0.3388, 0.3684, 0.3455, 0.403, 0.3455, 0.403, 0.3388, 0.3684, 0.1557, 0.5996, 0.1224, 0.5927, 0.1224, 0.5927, 0.1557, 0.5996, 0.9588, 0.3065, 0.9777, 0.2816, 0.9777, 0.2816, 0.9588, 0.3065, 0.2231, 0.5927, 0.1898, 0.5996, 0.1898, 0.5996, 0.2231, 0.5927, 0.3069, 0.3065, 0.3258, 0.3358, 0.3258, 0.3358, 0.3069, 0.3065, 0.9337, 0.3684, 0.9439, 0.3358, 0.9439, 0.3358, 0.9337, 0.3684, 0.2829, 0.5596, 0.2546, 0.5792, 0.2546, 0.5792, 0.2829, 0.5596, 0.2546, 0.262, 0.2829, 0.2816, 0.2829, 0.2816, 0.2546, 0.262, 0.9285, 0.4382, 0.9285, 0.403, 0.9285, 0.403, 0.9285, 0.4382, 0.3258, 0.5054, 0.3069, 0.5347, 0.3069, 0.5347, 0.3258, 0.5054, 0.1898, 0.2416, 0.2231, 0.2485, 0.2231, 0.2485, 0.1898, 0.2416, 0.9439, 0.5054, 0.9337, 0.4728, 0.9337, 0.4728, 0.9439, 0.5054, 0.3455, 0.4382, 0.3388, 0.4728, 0.3388, 0.4728, 0.3455, 0.4382, 0.9777, 0.5596, 0.9588, 0.5347, 0.9588, 0.5347, 0.9777, 0.5596, 0.1224, 0.2485, 0.1557, 0.2416, 0.1557, 0.2416, 0.1224, 0.2485, 0.1224, 0.5927, 0.09092, 0.5792, 0.09092, 0.5792, 0.1224, 0.5927, 0.9777, 0.2816, 1.0, 0.262, 1.0, 0.262, 0.9777, 0.2816, 0.01966, 0.5054, 0.1637, 0.4206, 0.03856, 0.5347, 0.03856, 0.5347, 0.1637, 0.4206, 0.06262, 0.5596, 0.06262, 0.5596, 0.1637, 0.4206, 0.09092, 0.5792, 0.09092, 0.5792, 0.1637, 0.4206, 0.1224, 0.5927, 0.1224, 0.5927, 0.1637, 0.4206, 0.1557, 0.5996, 0.1557, 0.5996, 0.1637, 0.4206, 0.1898, 0.5996, 0.1898, 0.5996, 0.1637, 0.4206, 0.2231, 0.5927, 0.2231, 0.5927, 0.1637, 0.4206, 0.2546, 0.5792, 0.2546, 0.5792, 0.1637, 0.4206, 0.2829, 0.5596, 0.2829, 0.5596, 0.1637, 0.4206, 0.3069, 0.5347, 0.3069, 0.5347, 0.1637, 0.4206, 0.3258, 0.5054, 0.3258, 0.5054, 0.1637, 0.4206, 0.3388, 0.4728, 0.3388, 0.4728, 0.1637, 0.4206, 0.3455, 0.4382, 0.3455, 0.4382, 0.1637, 0.4206, 0.3455, 0.403, 0.3455, 0.403, 0.1637, 0.4206, 0.3388, 0.3684, 0.3388, 0.3684, 0.1637, 0.4206, 0.3258, 0.3358, 0.3258, 0.3358, 0.1637, 0.4206, 0.3069, 0.3065, 0.3069, 0.3065, 0.1637, 0.4206, 0.2829, 0.2816, 0.2829, 0.2816, 0.1637, 0.4206, 0.2546, 0.262, 0.2546, 0.262, 0.1637, 0.4206, 0.2231, 0.2485, 0.2231, 0.2485, 0.1637, 0.4206, 0.1898, 0.2416, 0.1898, 0.2416, 0.1637, 0.4206, 0.1557, 0.2416, 0.1557, 0.2416, 0.1637, 0.4206, 0.1224, 0.2485, 0.1224, 0.2485, 0.1637, 0.4206, 0.09092, 0.262, 0.09092, 0.262, 0.1637, 0.4206, 0.06262, 0.2816, 0.06262, 0.2816, 0.1637, 0.4206, 0.03856, 0.3065, 0.03856, 0.3065, 0.1637, 0.4206, 0.01966, 0.3358, 0.01966, 0.3358, 0.1637, 0.4206, 0.006638, 0.3684, 0.006638, 0.3684, 0.1637, 0.4206, 0.0, 0.403, 0.0, 0.403, 0.1637, 0.4206, 5.038e-08, 0.4382, 5.038e-08, 0.4382, 0.1637, 0.4206, 0.006638, 0.4728, 0.006638, 0.4728, 0.1637, 0.4206, 0.01966, 0.5054, 0.6278, 0.4855, 0.9976, 0.4809, 0.9981, 0.4885, 0.6286, 0.496, 0.5358, 0.4936, 0.6278, 0.4855, 0.6286, 0.496, 0.5369, 0.5092, 0.3937, 0.6138, 0.4151, 0.6843, 0.4011, 0.6901, 0.3664, 0.6251, 0.3676, 0.5278, 0.3937, 0.6138, 0.3664, 0.6251, 0.324, 0.5458, 0.6286, 0.496, 0.9981, 0.4885, 0.9989, 0.4954, 0.6297, 0.5054, 0.5369, 0.5092, 0.6286, 0.496, 0.6297, 0.5054, 0.5386, 0.5233, 0.3664, 0.6251, 0.4011, 0.6901, 0.3886, 0.6985, 0.3418, 0.6416, 0.324, 0.5458, 0.3664, 0.6251, 0.3418, 0.6416, 0.2848, 0.572, 0.6297, 0.5054, 0.9989, 0.4954, 1.0, 0.5013, 0.6312, 0.5135, 0.5386, 0.5233, 0.6297, 0.5054, 0.6312, 0.5135, 0.5408, 0.5352, 0.3418, 0.6416, 0.3886, 0.6985, 0.3779, 0.7092, 0.3209, 0.6625, 0.2848, 0.572, 0.3418, 0.6416, 0.3209, 0.6625, 0.2514, 0.6054, 0.6305, 0.3003, 0.9995, 0.3168, 0.9986, 0.3237, 0.6292, 0.3097, 0.5397, 0.2809, 0.6305, 0.3003, 0.6292, 0.3097, 0.5378, 0.2949, 0.3209, 0.6625, 0.3779, 0.7092, 0.3695, 0.7218, 0.3045, 0.687, 0.2514, 0.6054, 0.3209, 0.6625, 0.3045, 0.687, 0.2252, 0.6446, 0.6292, 0.3097, 0.9986, 0.3237, 0.9978, 0.3313, 0.6283, 0.3202, 0.5378, 0.2949, 0.6292, 0.3097, 0.6283, 0.3202, 0.5364, 0.3104, 0.3045, 0.687, 0.3695, 0.7218, 0.3637, 0.7357, 0.2932, 0.7143, 0.2252, 0.6446, 0.3045, 0.687, 0.2932, 0.7143, 0.2072, 0.6882, 0.6283, 0.3202, 0.9978, 0.3313, 0.9974, 0.3395, 0.6277, 0.3314, 0.5364, 0.3104, 0.6283, 0.3202, 0.6277, 0.3314, 0.5355, 0.327, 0.2932, 0.7143, 0.3637, 0.7357, 0.3608, 0.7505, 0.2875, 0.7433, 0.2072, 0.6882, 0.2932, 0.7143, 0.2875, 0.7433, 0.198, 0.7345, 0.6277, 0.3314, 0.9974, 0.3395, 0.9973, 0.3477, 0.6275, 0.3427, 0.5355, 0.327, 0.6277, 0.3314, 0.6275, 0.3427, 0.5352, 0.3439, 0.2875, 0.7433, 0.3608, 0.7505, 0.3608, 0.7656, 0.2875, 0.7729, 0.198, 0.7345, 0.2875, 0.7433, 0.2875, 0.7729, 0.198, 0.7817, 0.6275, 0.3427, 0.9973, 0.3477, 0.9974, 0.3559, 0.6277, 0.3539, 0.5352, 0.3439, 0.6275, 0.3427, 0.6277, 0.3539, 0.5355, 0.3604, 0.2875, 0.7729, 0.3608, 0.7656, 0.3637, 0.7805, 0.2932, 0.8018, 0.198, 0.7817, 0.2875, 0.7729, 0.2932, 0.8018, 0.2072, 0.8279, 0.6277, 0.3539, 0.9974, 0.3559, 0.9978, 0.3635, 0.6283, 0.3644, 0.5355, 0.3604, 0.6277, 0.3539, 0.6283, 0.3644, 0.5364, 0.376, 0.2932, 0.8018, 0.3637, 0.7805, 0.3695, 0.7944, 0.3045, 0.8291, 0.2072, 0.8279, 0.2932, 0.8018, 0.3045, 0.8291, 0.2252, 0.8715, 0.6283, 0.3644, 0.9978, 0.3635, 0.9986, 0.3704, 0.6292, 0.3739, 0.5364, 0.376, 0.6283, 0.3644, 0.6292, 0.3739, 0.5378, 0.3901, 0.3045, 0.8291, 0.3695, 0.7944, 0.3779, 0.807, 0.3209, 0.8537, 0.2252, 0.8715, 0.3045, 0.8291, 0.3209, 0.8537, 0.2514, 0.9108, 0.6292, 0.3739, 0.9986, 0.3704, 0.9995, 0.3763, 0.6305, 0.382, 0.5378, 0.3901, 0.6292, 0.3739, 0.6305, 0.382, 0.5397, 0.4021, 0.3209, 0.8537, 0.3779, 0.807, 0.3886, 0.8177, 0.3418, 0.8746, 0.2514, 0.9108, 0.3209, 0.8537, 0.3418, 0.8746, 0.2848, 0.9441, 0.6305, 0.1911, 0.9995, 0.2076, 0.9986, 0.2145, 0.6292, 0.2005, 0.5397, 0.1716, 0.6305, 0.1911, 0.6292, 0.2005, 0.5378, 0.1856, 0.3418, 0.8746, 0.3886, 0.8177, 0.4011, 0.8261, 0.3664, 0.891, 0.2848, 0.9441, 0.3418, 0.8746, 0.3664, 0.891, 0.324, 0.9703, 0.6292, 0.2005, 0.9986, 0.2145, 0.9978, 0.2221, 0.6283, 0.211, 0.5378, 0.1856, 0.6292, 0.2005, 0.6283, 0.211, 0.5364, 0.2012, 0.3664, 0.891, 0.4011, 0.8261, 0.4151, 0.8318, 0.3937, 0.9023, 0.324, 0.9703, 0.3664, 0.891, 0.3937, 0.9023, 0.3676, 0.9884, 0.6283, 0.211, 0.9978, 0.2221, 0.9974, 0.2302, 0.6277, 0.2221, 0.5364, 0.2012, 0.6283, 0.211, 0.6277, 0.2221, 0.5355, 0.2178, 0.3937, 0.9023, 0.4151, 0.8318, 0.4299, 0.8348, 0.4227, 0.9081, 0.3676, 0.9884, 0.3937, 0.9023, 0.4227, 0.9081, 0.4139, 0.9976, 0.6277, 0.2221, 0.9974, 0.2302, 0.9973, 0.2385, 0.6275, 0.2335, 0.5355, 0.2178, 0.6277, 0.2221, 0.6275, 0.2335, 0.5352, 0.2346, 0.4227, 0.9081, 0.4299, 0.8348, 0.445, 0.8348, 0.4522, 0.9081, 0.4139, 0.9976, 0.4227, 0.9081, 0.4522, 0.9081, 0.4611, 0.9976, 0.6275, 0.2335, 0.9973, 0.2385, 0.9974, 0.2466, 0.6277, 0.2447, 0.5352, 0.2346, 0.6275, 0.2335, 0.6277, 0.2447, 0.5355, 0.2512, 0.4522, 0.9081, 0.445, 0.8348, 0.4598, 0.8318, 0.4812, 0.9023, 0.4611, 0.9976, 0.4522, 0.9081, 0.4812, 0.9023, 0.5073, 0.9884, 0.6277, 0.2447, 0.9974, 0.2466, 0.9978, 0.2543, 0.6283, 0.2552, 0.5355, 0.2512, 0.6277, 0.2447, 0.6283, 0.2552, 0.5364, 0.2668, 0.4812, 0.9023, 0.4598, 0.8318, 0.4738, 0.8261, 0.5085, 0.891, 0.5073, 0.9884, 0.4812, 0.9023, 0.5085, 0.891, 0.5509, 0.9703, 0.6283, 0.2552, 0.9978, 0.2543, 0.9986, 0.2612, 0.6292, 0.2647, 0.5364, 0.2668, 0.6283, 0.2552, 0.6292, 0.2647, 0.5378, 0.2809, 0.5085, 0.891, 0.4738, 0.8261, 0.4864, 0.8177, 0.5331, 0.8746, 0.5509, 0.9703, 0.5085, 0.891, 0.5331, 0.8746, 0.5901, 0.9441, 0.6292, 0.2647, 0.9986, 0.2612, 0.9995, 0.267, 0.6305, 0.2727, 0.9934, 0.1212, 0.903, 0.09947, 0.9044, 0.09142, 0.9955, 0.1092, 0.5331, 0.8746, 0.4864, 0.8177, 0.497, 0.807, 0.554, 0.8537, 0.5901, 0.9441, 0.5331, 0.8746, 0.554, 0.8537, 0.6235, 0.9108, 0.9044, 0.09142, 0.5352, 0.08141, 0.536, 0.07453, 0.9055, 0.08197, 0.9955, 0.1092, 0.9044, 0.09142, 0.9055, 0.08197, 0.9972, 0.09521, 0.554, 0.8537, 0.497, 0.807, 0.5054, 0.7944, 0.5704, 0.8291, 0.6235, 0.9108, 0.554, 0.8537, 0.5704, 0.8291, 0.6497, 0.8715, 0.9055, 0.08197, 0.536, 0.07453, 0.5366, 0.06688, 0.9063, 0.07146, 0.9972, 0.09521, 0.9055, 0.08197, 0.9063, 0.07146, 0.9984, 0.07962, 0.5704, 0.8291, 0.5054, 0.7944, 0.5112, 0.7805, 0.5817, 0.8018, 0.6497, 0.8715, 0.5704, 0.8291, 0.5817, 0.8018, 0.6678, 0.8279, 0.9063, 0.07146, 0.5366, 0.06688, 0.5369, 0.05876, 0.9067, 0.06031, 0.9984, 0.07962, 0.9063, 0.07146, 0.9067, 0.06031, 0.9989, 0.06306, 0.5817, 0.8018, 0.5112, 0.7805, 0.5142, 0.7656, 0.5875, 0.7729, 0.6678, 0.8279, 0.5817, 0.8018, 0.5875, 0.7729, 0.677, 0.7817, 0.9067, 0.06031, 0.5369, 0.05876, 0.5369, 0.05049, 0.9067, 0.04894, 0.9989, 0.06306, 0.9067, 0.06031, 0.9067, 0.04894, 0.9989, 0.04618, 0.5875, 0.7729, 0.5142, 0.7656, 0.5142, 0.7505, 0.5875, 0.7433, 0.677, 0.7817, 0.5875, 0.7729, 0.5875, 0.7433, 0.677, 0.7345, 0.9067, 0.04894, 0.5369, 0.05049, 0.5366, 0.04237, 0.9063, 0.03778, 0.9989, 0.04618, 0.9067, 0.04894, 0.9063, 0.03778, 0.9984, 0.02963, 0.5875, 0.7433, 0.5142, 0.7505, 0.5112, 0.7357, 0.5817, 0.7143, 0.677, 0.7345, 0.5875, 0.7433, 0.5817, 0.7143, 0.6678, 0.6882, 0.9063, 0.03778, 0.5366, 0.04237, 0.536, 0.03472, 0.9055, 0.02728, 0.9984, 0.02963, 0.9063, 0.03778, 0.9055, 0.02728, 0.9972, 0.01403, 0.5817, 0.7143, 0.5112, 0.7357, 0.5054, 0.7218, 0.5704, 0.687, 0.6678, 0.6882, 0.5817, 0.7143, 0.5704, 0.687, 0.6497, 0.6446, 0.9055, 0.02728, 0.536, 0.03472, 0.5352, 0.02784, 0.9044, 0.01782, 0.9972, 0.01403, 0.9055, 0.02728, 0.9044, 0.01782, 0.9955, 0.0, 0.5704, 0.687, 0.5054, 0.7218, 0.497, 0.7092, 0.554, 0.6625, 0.6497, 0.6446, 0.5704, 0.687, 0.554, 0.6625, 0.6235, 0.6054, 0.6312, 0.4238, 1.0, 0.436, 0.9989, 0.4418, 0.6297, 0.4318, 0.5408, 0.4021, 0.6312, 0.4238, 0.6297, 0.4318, 0.5386, 0.414, 0.554, 0.6625, 0.497, 0.7092, 0.4864, 0.6985, 0.5331, 0.6416, 0.6235, 0.6054, 0.554, 0.6625, 0.5331, 0.6416, 0.5901, 0.572, 0.6297, 0.4318, 0.9989, 0.4418, 0.9981, 0.4487, 0.6286, 0.4413, 0.5386, 0.414, 0.6297, 0.4318, 0.6286, 0.4413, 0.5369, 0.428, 0.5331, 0.6416, 0.4864, 0.6985, 0.4738, 0.6901, 0.5085, 0.6251, 0.5901, 0.572, 0.5331, 0.6416, 0.5085, 0.6251, 0.5509, 0.5458, 0.6286, 0.4413, 0.9981, 0.4487, 0.9976, 0.4564, 0.6278, 0.4518, 0.5369, 0.428, 0.6286, 0.4413, 0.6278, 0.4518, 0.5358, 0.4436, 0.5085, 0.6251, 0.4738, 0.6901, 0.4598, 0.6843, 0.4812, 0.6138, 0.5509, 0.5458, 0.5085, 0.6251, 0.4812, 0.6138, 0.5073, 0.5278, 0.6278, 0.4518, 0.9976, 0.4564, 0.9973, 0.4645, 0.6274, 0.4629, 0.5358, 0.4436, 0.6278, 0.4518, 0.6274, 0.4629, 0.5352, 0.4602, 0.4812, 0.6138, 0.4598, 0.6843, 0.445, 0.6814, 0.4522, 0.6081, 0.5073, 0.5278, 0.4812, 0.6138, 0.4522, 0.6081, 0.4611, 0.5186, 0.6274, 0.4629, 0.9973, 0.4645, 0.9973, 0.4728, 0.6274, 0.4743, 0.5352, 0.4602, 0.6274, 0.4629, 0.6274, 0.4743, 0.5352, 0.4771, 0.4522, 0.6081, 0.445, 0.6814, 0.4299, 0.6814, 0.4227, 0.6081, 0.4611, 0.5186, 0.4522, 0.6081, 0.4227, 0.6081, 0.4139, 0.5186, 0.4175, 0.7041, 0.434, 0.7585, 0.4072, 0.7084, 0.2676, 0.2676, 0.3944, 0.5047, 0.3457, 0.5249, 0.4072, 0.7084, 0.434, 0.7585, 0.398, 0.7146, 0.2676, 0.2676, 0.3457, 0.5249, 0.294, 0.5352, 0.398, 0.7146, 0.434, 0.7585, 0.3901, 0.7224, 0.2676, 0.2676, 0.294, 0.5352, 0.2412, 0.5352, 0.3901, 0.7224, 0.434, 0.7585, 0.3839, 0.7317, 0.2676, 0.2676, 0.2412, 0.5352, 0.1895, 0.5249, 0.3839, 0.7317, 0.434, 0.7585, 0.3797, 0.742, 0.2676, 0.2676, 0.1895, 0.5249, 0.1408, 0.5047, 0.3797, 0.742, 0.434, 0.7585, 0.3775, 0.7529, 0.2676, 0.2676, 0.1408, 0.5047, 0.09701, 0.4755, 0.3775, 0.7529, 0.434, 0.7585, 0.3775, 0.764, 0.2676, 0.2676, 0.09701, 0.4755, 0.05974, 0.4382, 0.3775, 0.764, 0.434, 0.7585, 0.3797, 0.775, 0.2676, 0.2676, 0.05974, 0.4382, 0.03046, 0.3944, 0.3797, 0.775, 0.434, 0.7585, 0.3839, 0.7852, 0.2676, 0.2676, 0.03046, 0.3944, 0.01028, 0.3457, 0.3839, 0.7852, 0.434, 0.7585, 0.3901, 0.7945, 0.2676, 0.2676, 0.01028, 0.3457, 8.642e-08, 0.294, 0.3901, 0.7945, 0.434, 0.7585, 0.398, 0.8024, 0.2676, 0.2676, 8.642e-08, 0.294, 0.0, 0.2412, 0.398, 0.8024, 0.434, 0.7585, 0.4072, 0.8086, 0.2676, 0.2676, 0.0, 0.2412, 0.01028, 0.1895, 0.4072, 0.8086, 0.434, 0.7585, 0.4175, 0.8128, 0.2676, 0.2676, 0.01028, 0.1895, 0.03046, 0.1408, 0.4175, 0.8128, 0.434, 0.7585, 0.4284, 0.815, 0.2676, 0.2676, 0.03046, 0.1408, 0.05974, 0.09701, 0.4284, 0.815, 0.434, 0.7585, 0.4396, 0.815, 0.2676, 0.2676, 0.05974, 0.09701, 0.09701, 0.05974, 0.4396, 0.815, 0.434, 0.7585, 0.4505, 0.8128, 0.2676, 0.2676, 0.09701, 0.05974, 0.1408, 0.03046, 0.4505, 0.8128, 0.434, 0.7585, 0.4608, 0.8086, 0.2676, 0.2676, 0.1408, 0.03046, 0.1895, 0.01028, 0.4608, 0.8086, 0.434, 0.7585, 0.4701, 0.8024, 0.2676, 0.2676, 0.1895, 0.01028, 0.2412, 2.16e-08, 0.4701, 0.8024, 0.434, 0.7585, 0.4779, 0.7945, 0.2676, 0.2676, 0.2412, 2.16e-08, 0.294, 0.0, 0.4779, 0.7945, 0.434, 0.7585, 0.4841, 0.7852, 0.2676, 0.2676, 0.294, 0.0, 0.3457, 0.01028, 0.4841, 0.7852, 0.434, 0.7585, 0.4884, 0.775, 0.2676, 0.2676, 0.3457, 0.01028, 0.3944, 0.03046, 0.4884, 0.775, 0.434, 0.7585, 0.4905, 0.764, 0.2676, 0.2676, 0.3944, 0.03046, 0.4382, 0.05974, 0.4905, 0.764, 0.434, 0.7585, 0.4905, 0.7529, 0.2676, 0.2676, 0.4382, 0.05974, 0.4755, 0.09701, 0.4905, 0.7529, 0.434, 0.7585, 0.4884, 0.742, 0.2676, 0.2676, 0.4755, 0.09701, 0.5047, 0.1408, 0.4884, 0.742, 0.434, 0.7585, 0.4841, 0.7317, 0.2676, 0.2676, 0.5047, 0.1408, 0.5249, 0.1895, 0.4841, 0.7317, 0.434, 0.7585, 0.4779, 0.7224, 0.2676, 0.2676, 0.5249, 0.1895, 0.5352, 0.2412, 0.4779, 0.7224, 0.434, 0.7585, 0.4701, 0.7146, 0.2676, 0.2676, 0.5352, 0.2412, 0.5352, 0.294, 0.4701, 0.7146, 0.434, 0.7585, 0.4608, 0.7084, 0.2676, 0.2676, 0.5352, 0.294, 0.5249, 0.3457, 0.4608, 0.7084, 0.434, 0.7585, 0.4505, 0.7041, 0.2676, 0.2676, 0.5249, 0.3457, 0.5047, 0.3944, 0.4505, 0.7041, 0.434, 0.7585, 0.4396, 0.7019, 0.2676, 0.2676, 0.5047, 0.3944, 0.4755, 0.4382, 0.4396, 0.7019, 0.434, 0.7585, 0.4284, 0.7019, 0.2676, 0.2676, 0.4755, 0.4382, 0.4382, 0.4755, 0.4284, 0.7019, 0.434, 0.7585, 0.4175, 0.7041, 0.6274, 0.4743, 0.9973, 0.4728, 0.9976, 0.4809, 0.6278, 0.4855, 0.5352, 0.4771, 0.6274, 0.4743, 0.6278, 0.4855, 0.5358, 0.4936, 0.4227, 0.6081, 0.4299, 0.6814, 0.4151, 0.6843, 0.3937, 0.6138, 0.4139, 0.5186, 0.4227, 0.6081, 0.3937, 0.6138, 0.3676, 0.5278, 0.2676, 0.2676, 0.4382, 0.4755, 0.3944, 0.5047])
me_cube.materials.append(mat_marron_orange)
me_cube.materials.append(mat_material_001)
me_cube.use_remesh_preserve_volume = False
me_cube.use_remesh_preserve_attributes = False
me_cube.use_mirror_vertex_groups = False
me_cube.update()

# ---- objects
ob_lamp_001 = bpy.data.objects.new('Lamp.001', light_lamp_001)
ob_lamp = bpy.data.objects.new('Lamp', light_lamp)
ob_camera = bpy.data.objects.new('Camera', cam_camera)
ob_cube = bpy.data.objects.new('Cube', me_cube)

# ---- transforms, parenting, visibility, modifiers, constraints
ob_lamp_001.location = (2.604, -0.8304, -2.528)
ob_lamp_001.rotation_euler = (0.6503, 0.05522, 1.866)
ob_lamp_001.lock_rotations_4d = False
ob_lamp_001.empty_display_type = 'ARROWS'
ob_lamp_001.color = (0.0, 0.0, 0.0, 0.0)
ob_lamp_001.lineart.crease_threshold = 0.0
ob_lamp.location = (4.076, 1.005, 5.904)
ob_lamp.rotation_euler = (0.6503, 0.05522, 1.866)
ob_lamp.lock_rotations_4d = False
ob_lamp.empty_display_type = 'ARROWS'
ob_lamp.color = (0.0, 0.0, 0.0, 0.0)
ob_lamp.lineart.crease_threshold = 0.0
ob_camera.location = (7.481, -6.508, 5.344)
ob_camera.rotation_euler = (1.109, 0.01082, 0.8149)
ob_camera.lock_rotations_4d = False
ob_camera.empty_display_type = 'ARROWS'
ob_camera.color = (0.0, 0.0, 0.0, 0.0)
ob_camera.display_type = 'WIRE'
ob_camera.lineart.crease_threshold = 0.0
ob_cube.location = (0.0, 0.0, 0.0)
ob_cube.scale = (20.0, 20.0, 20.0)
ob_cube.lock_rotations_4d = False
ob_cube.empty_display_type = 'ARROWS'
ob_cube.lineart.crease_threshold = 0.0

# ---- collection membership
col_collection_1.objects.link(ob_lamp_001)
col_collection_1.objects.link(ob_lamp)
col_collection_1.objects.link(ob_camera)
col_collection_1.objects.link(ob_cube)

# ---- scene / render settings (as saved in the file)
scene.camera = ob_camera
scene.frame_start = 1; scene.frame_end = 250; scene.frame_set(1)
scene.render.engine = 'BLENDER_EEVEE_NEXT'
scene.render.image_settings.compression = 90
scene.render.resolution_percentage = 50
scene.render.dither_intensity = 0.0
scene.cycles.use_denoising = False
scene.cycles.samples = 10
scene.cycles.sampling_pattern = 'TABULATED_SOBOL'
scene.cycles.light_sampling_threshold = 0.0
scene.cycles.use_adaptive_sampling = False
scene.cycles.use_light_tree = False
scene.cycles.blur_glossy = 0.0
scene.cycles.volume_bounces = 1
scene.cycles.pixel_filter_type = 'GAUSSIAN'
scene.cycles.sample_clamp_indirect = 0.0
scene.view_settings.view_transform = 'Standard'
bpy.context.view_layer.update()
